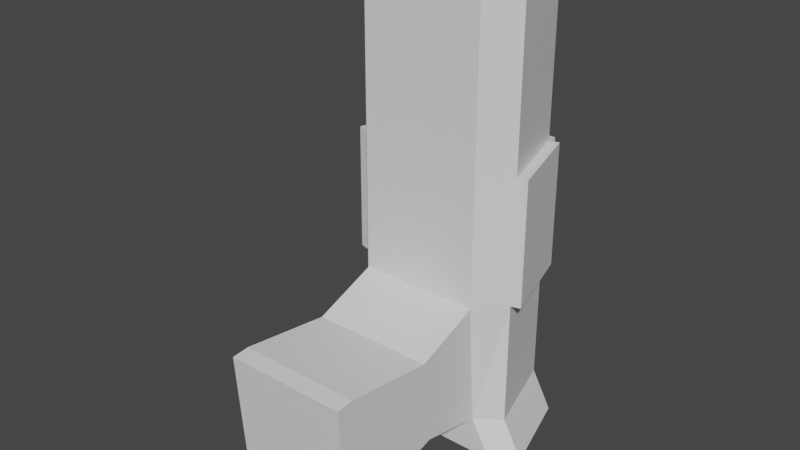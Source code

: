 # Source: gun.blend  (saved by Blender 3.6.13; exported with 4.5.12 LTS)
import bpy
from mathutils import Matrix  # noqa: F401  (used for matrix-valued properties, if any)

bpy.ops.wm.read_factory_settings(use_empty=True)
scene = bpy.context.scene
scene.name = 'Scene'

# ---- collections
col_collection = bpy.data.collections.new('Collection'); scene.collection.children.link(col_collection)

# ---- materials (node trees are filled in below, after node groups)
mat_material = bpy.data.materials.new('Material')
mat_material.alpha_threshold = 0.0
mat_material.use_transparent_shadow = False
mat_material.roughness = 0.5
mat_material.line_color = (0.0, 0.0, 0.0, 1.0)

# ---- material node trees
mat_material.use_nodes = True; mat_material.node_tree.nodes.clear()
_N = mat_material.node_tree.nodes; _L = mat_material.node_tree.links
n0 = _N.new('ShaderNodeOutputMaterial'); n0.name = 'Material Output'; n0.location = (300, 300)
n1 = _N.new('ShaderNodeBsdfPrincipled'); n1.name = 'Principled BSDF'; n1.location = (10, 300)
n1.distribution = 'GGX'
n1.subsurface_method = 'RANDOM_WALK_SKIN'
n1.inputs[3].default_value = 1.45
n1.inputs[27].default_value = (0.0, 0.0, 0.0, 1.0)
n1.inputs[28].default_value = 1.0
_L.new(n1.outputs[0], n0.inputs[0])
n0.is_active_output = True

# ---- world
world_world = bpy.data.worlds.new('World'); scene.world = world_world
world_world.use_nodes = True; world_world.node_tree.nodes.clear()
_N = world_world.node_tree.nodes; _L = world_world.node_tree.links
n0 = _N.new('ShaderNodeOutputWorld'); n0.name = 'World Output'; n0.location = (300, 300)
n1 = _N.new('ShaderNodeBackground'); n1.name = 'Background'; n1.location = (10, 300)
n1.inputs[0].default_value = (0.05088, 0.05088, 0.05088, 1.0)
_L.new(n1.outputs[0], n0.inputs[0])
n0.is_active_output = True
world_world.color = (0.05088, 0.05088, 0.05088)
world_world.use_sun_shadow = False
world_world.sun_shadow_jitter_overblur = 0.0

# ---- meshes
me_cube = bpy.data.meshes.new('Cube')
me_cube.from_pydata([(0.08548, 0.2368, -0.2368), (0.08548, 0.08868, -0.2368), (0.08548, 0.2368, 0.3827), (0.08548, 0.076, 0.3827), (8.882e-16, 0.2368, -0.2368), (4.441e-16, 0.08868, -0.2368), (0.0, 0.2368, 0.3827), (0.0, 0.076, 0.3827), (0.12, 0.1141, -0.2368), (0.0, 0.1141, 0.3827), (0.12, 0.1141, 0.3827), (4.441e-16, 0.1141, -0.2368), (2.22e-16, 0.076, -0.05947), (0.08548, 0.2368, -0.05947), (0.0, 0.2368, -0.05947), (0.08548, 0.076, -0.05947), (0.12, 0.1141, -0.05947), (0.08548, -0.1342, -0.2527), (0.0, -0.1342, -0.2527), (0.08548, -0.1469, -0.07542), (-4.441e-16, -0.1469, -0.07542), (0.08548, -0.1591, -0.2545), (-4.441e-16, -0.1591, -0.2545), (0.08548, -0.1717, -0.0772), (-8.882e-16, -0.1717, -0.0772), (0.08548, -0.1329, -0.2711), (-4.441e-16, -0.1329, -0.2711), (0.08548, -0.1577, -0.2729), (-4.441e-16, -0.1577, -0.2729), (0.08548, -0.004122, -0.2161), (0.0, -0.004122, -0.2161), (0.0, -0.01681, -0.09422), (0.08548, -0.01681, -0.09422), (0.0, 0.076, 0.1189), (0.08548, 0.2368, 0.1189), (0.12, 0.1141, 0.1189), (0.0, 0.2368, 0.1189), (0.08548, 0.076, 0.1189), (0.09922, 0.2406, -0.05947), (0.1337, 0.1179, -0.05947), (0.09922, 0.2406, 0.1189), (0.1337, 0.1179, 0.1189), (0.0, 0.2513, 0.1189), (0.0, 0.2513, -0.05947), (0.08548, 0.2513, -0.05947), (0.08548, 0.2513, 0.1189), (0.1142, 0.08868, -0.29), (0.02868, 0.08868, -0.29), (0.1487, 0.1141, -0.29), (0.02868, 0.1141, -0.29), (0.02868, 0.2368, -0.29), (0.1142, 0.2368, -0.29), (-0.08548, 0.2368, -0.2368), (-0.08548, 0.08868, -0.2368), (-0.08548, 0.2368, 0.3827), (-0.08548, 0.076, 0.3827), (-0.12, 0.1141, -0.2368), (-0.12, 0.1141, 0.3827), (-0.08548, 0.2368, -0.05947), (-0.08548, 0.076, -0.05947), (-0.12, 0.1141, -0.05947), (-0.08548, -0.1342, -0.2527), (-0.08548, -0.1469, -0.07542), (-0.08548, -0.1591, -0.2545), (-0.08548, -0.1717, -0.0772), (-0.08548, -0.1329, -0.2711), (-0.08548, -0.1577, -0.2729), (-0.08548, -0.004122, -0.2161), (-0.08548, -0.01681, -0.09422), (-0.08548, 0.2368, 0.1189), (-0.12, 0.1141, 0.1189), (-0.08548, 0.076, 0.1189), (-0.09922, 0.2406, -0.05947), (-0.1337, 0.1179, -0.05947), (-0.09922, 0.2406, 0.1189), (-0.1337, 0.1179, 0.1189), (-0.08548, 0.2513, -0.05947), (-0.08548, 0.2513, 0.1189), (-0.1142, 0.08868, -0.29), (-0.02868, 0.08868, -0.29), (-0.1487, 0.1141, -0.29), (-0.02868, 0.1141, -0.29), (-0.02868, 0.2368, -0.29), (-0.1142, 0.2368, -0.29)], [], [(34, 36, 6, 2), (10, 2, 6, 9), (33, 37, 3, 7), (35, 34, 2, 10), (1, 5, 47, 46), (0, 8, 48, 51), (37, 35, 10, 3), (3, 10, 9, 7), (1, 8, 16, 15), (8, 0, 13, 16), (30, 29, 17, 18), (0, 4, 14, 13), (20, 18, 22, 24), (31, 30, 18, 20), (32, 31, 20, 19), (29, 32, 19, 17), (22, 21, 23, 24), (18, 17, 25, 26), (19, 20, 24, 23), (17, 19, 23, 21), (26, 25, 27, 28), (17, 21, 27, 25), (22, 18, 26, 28), (21, 22, 28, 27), (1, 15, 32, 29), (15, 12, 31, 32), (12, 5, 30, 31), (5, 1, 29, 30), (15, 16, 35, 37), (13, 34, 40, 38), (12, 15, 37, 33), (14, 36, 42, 43), (39, 38, 40, 41), (34, 35, 41, 40), (35, 16, 39, 41), (16, 13, 38, 39), (44, 43, 42, 45), (34, 13, 44, 45), (36, 34, 45, 42), (13, 14, 43, 44), (49, 50, 51, 48), (47, 49, 48, 46), (4, 0, 51, 50), (11, 4, 50, 49), (8, 1, 46, 48), (5, 11, 49, 47), (69, 54, 6, 36), (57, 9, 6, 54), (33, 7, 55, 71), (70, 57, 54, 69), (53, 78, 79, 5), (52, 83, 80, 56), (71, 55, 57, 70), (55, 7, 9, 57), (53, 59, 60, 56), (56, 60, 58, 52), (30, 18, 61, 67), (52, 58, 14, 4), (68, 62, 20, 31), (67, 61, 62, 68), (22, 24, 64, 63), (18, 26, 65, 61), (62, 64, 24, 20), (61, 63, 64, 62), (26, 28, 66, 65), (61, 65, 66, 63), (63, 66, 28, 22), (53, 67, 68, 59), (59, 68, 31, 12), (5, 30, 67, 53), (59, 71, 70, 60), (58, 72, 74, 69), (12, 33, 71, 59), (73, 75, 74, 72), (69, 74, 75, 70), (70, 75, 73, 60), (60, 73, 72, 58), (76, 77, 42, 43), (69, 77, 76, 58), (36, 42, 77, 69), (58, 76, 43, 14), (81, 80, 83, 82), (79, 78, 80, 81), (4, 82, 83, 52), (11, 81, 82, 4), (56, 80, 78, 53), (5, 79, 81, 11)])
_uv = me_cube.uv_layers.new(name='UVMap')
_uv.uv.foreach_set('vector', [0.625, 0.6878, 0.875, 0.6878, 0.875, 0.75, 0.625, 0.75, 0.5602, 0.75, 0.625, 0.75, 0.625, 1.0, 0.5602, 1.0, 0.125, 0.6878, 0.375, 0.6878, 0.375, 0.75, 0.125, 0.75, 0.5602, 0.6878, 0.625, 0.6878, 0.625, 0.75, 0.5602, 0.75, 0.375, 0.5, 0.375, 0.25, 0.375, 0.25, 0.375, 0.5, 0.625, 0.5, 0.5602, 0.5, 0.5602, 0.5, 0.625, 0.5, 0.375, 0.6878, 0.5602, 0.6878, 0.5602, 0.75, 0.375, 0.75, 0.375, 0.75, 0.5602, 0.75, 0.5602, 1.0, 0.375, 1.0, 0.375, 0.5, 0.5602, 0.5, 0.5602, 0.5936, 0.375, 0.5936, 0.5602, 0.5, 0.625, 0.5, 0.625, 0.5936, 0.5602, 0.5936, 0.375, 0.25, 0.375, 0.5, 0.375, 0.5, 0.375, 0.25, 0.625, 0.5, 0.875, 0.5, 0.875, 0.5936, 0.625, 0.5936, 0.0, 0.0, 0.0, 0.0, 0.0, 0.0, 0.0, 0.0, 0.0, 0.0, 0.0, 0.0, 0.0, 0.0, 0.0, 0.0, 0.375, 0.5936, 0.125, 0.5936, 0.125, 0.5936, 0.375, 0.5936, 0.375, 0.5, 0.375, 0.5936, 0.375, 0.5936, 0.375, 0.5, 0.125, 0.5, 0.375, 0.5, 0.375, 0.5936, 0.125, 0.5936, 0.375, 0.25, 0.375, 0.5, 0.375, 0.5, 0.375, 0.25, 0.375, 0.5936, 0.125, 0.5936, 0.125, 0.5936, 0.375, 0.5936, 0.375, 0.5, 0.375, 0.5936, 0.375, 0.5936, 0.375, 0.5, 0.375, 0.25, 0.375, 0.5, 0.375, 0.5, 0.375, 0.25, 0.375, 0.5, 0.375, 0.5, 0.375, 0.5, 0.375, 0.5, 0.0, 0.0, 0.0, 0.0, 0.0, 0.0, 0.0, 0.0, 0.375, 0.5, 0.125, 0.5, 0.125, 0.5, 0.375, 0.5, 0.375, 0.5, 0.375, 0.5936, 0.375, 0.5936, 0.375, 0.5, 0.375, 0.5936, 0.125, 0.5936, 0.125, 0.5936, 0.375, 0.5936, 0.0, 0.0, 0.0, 0.0, 0.0, 0.0, 0.0, 0.0, 0.375, 0.25, 0.375, 0.5, 0.375, 0.5, 0.375, 0.25, 0.375, 0.5936, 0.5602, 0.5936, 0.5602, 0.6878, 0.375, 0.6878, 0.625, 0.5936, 0.625, 0.6878, 0.625, 0.6878, 0.625, 0.5936, 0.125, 0.5936, 0.375, 0.5936, 0.375, 0.6878, 0.125, 0.6878, 0.0, 0.0, 0.0, 0.0, 0.0, 0.0, 0.0, 0.0, 0.5602, 0.5936, 0.625, 0.5936, 0.625, 0.6878, 0.5602, 0.6878, 0.625, 0.6878, 0.5602, 0.6878, 0.5602, 0.6878, 0.625, 0.6878, 0.5602, 0.6878, 0.5602, 0.5936, 0.5602, 0.5936, 0.5602, 0.6878, 0.5602, 0.5936, 0.625, 0.5936, 0.625, 0.5936, 0.5602, 0.5936, 0.625, 0.5936, 0.875, 0.5936, 0.875, 0.6878, 0.625, 0.6878, 0.625, 0.6878, 0.625, 0.5936, 0.625, 0.5936, 0.625, 0.6878, 0.875, 0.6878, 0.625, 0.6878, 0.625, 0.6878, 0.875, 0.6878, 0.625, 0.5936, 0.875, 0.5936, 0.875, 0.5936, 0.625, 0.5936, 0.5602, 0.25, 0.625, 0.25, 0.625, 0.5, 0.5602, 0.5, 0.375, 0.25, 0.5602, 0.25, 0.5602, 0.5, 0.375, 0.5, 0.875, 0.5, 0.625, 0.5, 0.625, 0.5, 0.875, 0.5, 0.0, 0.0, 0.0, 0.0, 0.0, 0.0, 0.0, 0.0, 0.5602, 0.5, 0.375, 0.5, 0.375, 0.5, 0.5602, 0.5, 0.0, 0.0, 0.0, 0.0, 0.0, 0.0, 0.0, 0.0, 0.625, 0.6878, 0.625, 0.75, 0.875, 0.75, 0.875, 0.6878, 0.5602, 0.75, 0.5602, 1.0, 0.625, 1.0, 0.625, 0.75, 0.125, 0.6878, 0.125, 0.75, 0.375, 0.75, 0.375, 0.6878, 0.5602, 0.6878, 0.5602, 0.75, 0.625, 0.75, 0.625, 0.6878, 0.375, 0.5, 0.375, 0.5, 0.375, 0.25, 0.375, 0.25, 0.625, 0.5, 0.625, 0.5, 0.5602, 0.5, 0.5602, 0.5, 0.375, 0.6878, 0.375, 0.75, 0.5602, 0.75, 0.5602, 0.6878, 0.375, 0.75, 0.375, 1.0, 0.5602, 1.0, 0.5602, 0.75, 0.375, 0.5, 0.375, 0.5936, 0.5602, 0.5936, 0.5602, 0.5, 0.5602, 0.5, 0.5602, 0.5936, 0.625, 0.5936, 0.625, 0.5, 0.375, 0.25, 0.375, 0.25, 0.375, 0.5, 0.375, 0.5, 0.625, 0.5, 0.625, 0.5936, 0.875, 0.5936, 0.875, 0.5, 0.375, 0.5936, 0.375, 0.5936, 0.125, 0.5936, 0.125, 0.5936, 0.375, 0.5, 0.375, 0.5, 0.375, 0.5936, 0.375, 0.5936, 0.125, 0.5, 0.125, 0.5936, 0.375, 0.5936, 0.375, 0.5, 0.375, 0.25, 0.375, 0.25, 0.375, 0.5, 0.375, 0.5, 0.375, 0.5936, 0.375, 0.5936, 0.125, 0.5936, 0.125, 0.5936, 0.375, 0.5, 0.375, 0.5, 0.375, 0.5936, 0.375, 0.5936, 0.375, 0.25, 0.375, 0.25, 0.375, 0.5, 0.375, 0.5, 0.375, 0.5, 0.375, 0.5, 0.375, 0.5, 0.375, 0.5, 0.375, 0.5, 0.375, 0.5, 0.125, 0.5, 0.125, 0.5, 0.375, 0.5, 0.375, 0.5, 0.375, 0.5936, 0.375, 0.5936, 0.375, 0.5936, 0.375, 0.5936, 0.125, 0.5936, 0.125, 0.5936, 0.375, 0.25, 0.375, 0.25, 0.375, 0.5, 0.375, 0.5, 0.375, 0.5936, 0.375, 0.6878, 0.5602, 0.6878, 0.5602, 0.5936, 0.625, 0.5936, 0.625, 0.5936, 0.625, 0.6878, 0.625, 0.6878, 0.125, 0.5936, 0.125, 0.6878, 0.375, 0.6878, 0.375, 0.5936, 0.5602, 0.5936, 0.5602, 0.6878, 0.625, 0.6878, 0.625, 0.5936, 0.625, 0.6878, 0.625, 0.6878, 0.5602, 0.6878, 0.5602, 0.6878, 0.5602, 0.6878, 0.5602, 0.6878, 0.5602, 0.5936, 0.5602, 0.5936, 0.5602, 0.5936, 0.5602, 0.5936, 0.625, 0.5936, 0.625, 0.5936, 0.625, 0.5936, 0.625, 0.6878, 0.875, 0.6878, 0.875, 0.5936, 0.625, 0.6878, 0.625, 0.6878, 0.625, 0.5936, 0.625, 0.5936, 0.875, 0.6878, 0.875, 0.6878, 0.625, 0.6878, 0.625, 0.6878, 0.625, 0.5936, 0.625, 0.5936, 0.875, 0.5936, 0.875, 0.5936, 0.5602, 0.25, 0.5602, 0.5, 0.625, 0.5, 0.625, 0.25, 0.375, 0.25, 0.375, 0.5, 0.5602, 0.5, 0.5602, 0.25, 0.875, 0.5, 0.875, 0.5, 0.625, 0.5, 0.625, 0.5, 0.0, 0.0, 0.0, 0.0, 0.0, 0.0, 0.0, 0.0, 0.5602, 0.5, 0.5602, 0.5, 0.375, 0.5, 0.375, 0.5, 0.0, 0.0, 0.0, 0.0, 0.0, 0.0, 0.0, 0.0])
me_cube.materials.append(mat_material)
me_cube.use_mirror_vertex_groups = False
me_cube.update()

# ---- objects
ob_cube = bpy.data.objects.new('Cube', me_cube)

# ---- transforms, parenting, visibility, modifiers, constraints
ob_cube.location = (0.0, 0.0, 0.0)
ob_cube.lock_rotations_4d = False
ob_cube.empty_display_type = 'ARROWS'
ob_cube.lineart.crease_threshold = 0.0

# ---- collection membership
col_collection.objects.link(ob_cube)

# ---- scene / render settings (as saved in the file)
scene.frame_start = 1; scene.frame_end = 250; scene.frame_set(1)
scene.render.engine = 'BLENDER_EEVEE_NEXT'
scene.cycles.sampling_pattern = 'TABULATED_SOBOL'
scene.view_settings.view_transform = 'Filmic'
bpy.context.view_layer.update()

# ---- added for rendering (the .blend has no active camera and no usable light): camera, sun
cam_auto = bpy.data.cameras.new('AutoCamera')
cam_auto.lens = 50.0
cam_auto.sensor_width = 36.0
cam_auto.clip_end = 1000.0
ob_auto_camera = bpy.data.objects.new('AutoCamera', cam_auto)
scene.collection.objects.link(ob_auto_camera)
ob_auto_camera.location = (0.785019, -0.902258, 0.674388)
ob_auto_camera.rotation_euler = (1.09748, -7.21219e-08, 0.694738)
scene.camera = ob_auto_camera
light_auto_sun = bpy.data.lights.new('AutoSun', 'SUN')
light_auto_sun.energy = 3.0
light_auto_sun.angle = 0.0523599
ob_auto_sun = bpy.data.objects.new('AutoSun', light_auto_sun)
scene.collection.objects.link(ob_auto_sun)
ob_auto_sun.rotation_euler = (0.872665, 0.174533, 0.523599)
bpy.context.view_layer.update()
